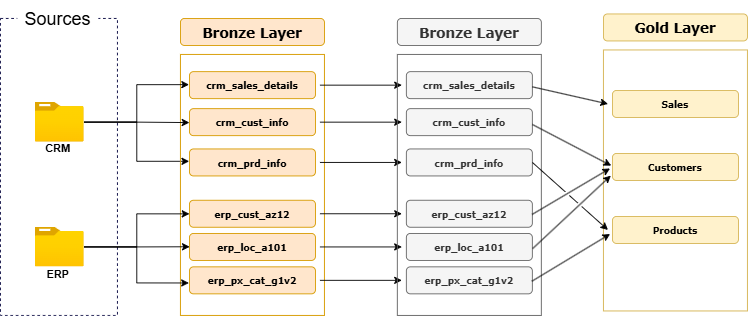

The diagram above was exported from draw.io. Its source (the exported page's mxGraphModel, read from the mxfile embedded in the PNG):
<mxGraphModel dx="975" dy="505" grid="1" gridSize="10" guides="1" tooltips="1" connect="1" arrows="1" fold="1" page="1" pageScale="1" pageWidth="1600" pageHeight="900" math="0" shadow="0">
  <root>
    <mxCell id="0" />
    <mxCell id="1" parent="0" />
    <mxCell id="UFWsSnyrJvTL8n0TNGzQ-28" edge="1" parent="1" source="UFWsSnyrJvTL8n0TNGzQ-3" style="edgeStyle=orthogonalEdgeStyle;rounded=0;orthogonalLoop=1;jettySize=auto;html=1;entryX=0.031;entryY=0.468;entryDx=0;entryDy=0;entryPerimeter=0;" target="UFWsSnyrJvTL8n0TNGzQ-17">
      <mxGeometry relative="1" as="geometry" />
    </mxCell>
    <mxCell id="UFWsSnyrJvTL8n0TNGzQ-12" parent="1" style="rounded=0;whiteSpace=wrap;html=1;labelBackgroundColor=none;fillColor=none;fontSize=15;strokeColor=#d79b00;" value="" vertex="1">
      <mxGeometry height="290" width="160" x="300" y="280" as="geometry" />
    </mxCell>
    <mxCell id="UFWsSnyrJvTL8n0TNGzQ-1" parent="1" style="rounded=0;whiteSpace=wrap;html=1;fillColor=none;strokeColor=#00003B;dashed=1;" value="" vertex="1">
      <mxGeometry height="330" width="130" x="100" y="240" as="geometry" />
    </mxCell>
    <mxCell id="UFWsSnyrJvTL8n0TNGzQ-2" parent="1" style="rounded=0;whiteSpace=wrap;html=1;strokeColor=none;fontSize=20;" value="Sources" vertex="1">
      <mxGeometry height="40" width="90" x="118.75" y="220" as="geometry" />
    </mxCell>
    <mxCell id="UFWsSnyrJvTL8n0TNGzQ-3" parent="1" style="image;aspect=fixed;html=1;points=[];align=center;fontSize=12;image=img/lib/azure2/general/Folder_Blank.svg;" value="" vertex="1">
      <mxGeometry height="44.23" width="54.5" x="138.5" y="333.11" as="geometry" />
    </mxCell>
    <mxCell id="UFWsSnyrJvTL8n0TNGzQ-5" parent="1" style="text;html=1;whiteSpace=wrap;strokeColor=none;fillColor=none;align=center;verticalAlign=middle;rounded=0;fontStyle=1" value="ERP" vertex="1">
      <mxGeometry height="8.23" width="30" x="148.75" y="520.77" as="geometry" />
    </mxCell>
    <mxCell id="UFWsSnyrJvTL8n0TNGzQ-6" parent="1" style="text;html=1;whiteSpace=wrap;strokeColor=none;fillColor=none;align=center;verticalAlign=middle;rounded=0;fontStyle=1" value="CRM" vertex="1">
      <mxGeometry height="13" width="30" x="148.75" y="378.23" as="geometry" />
    </mxCell>
    <mxCell id="UFWsSnyrJvTL8n0TNGzQ-37" edge="1" parent="1" source="UFWsSnyrJvTL8n0TNGzQ-10" style="edgeStyle=orthogonalEdgeStyle;rounded=0;orthogonalLoop=1;jettySize=auto;html=1;entryX=0.033;entryY=0.503;entryDx=0;entryDy=0;entryPerimeter=0;" target="UFWsSnyrJvTL8n0TNGzQ-18">
      <mxGeometry relative="1" as="geometry" />
    </mxCell>
    <mxCell id="UFWsSnyrJvTL8n0TNGzQ-38" edge="1" parent="1" source="UFWsSnyrJvTL8n0TNGzQ-10" style="edgeStyle=orthogonalEdgeStyle;rounded=0;orthogonalLoop=1;jettySize=auto;html=1;entryX=0.035;entryY=0.495;entryDx=0;entryDy=0;entryPerimeter=0;" target="UFWsSnyrJvTL8n0TNGzQ-19">
      <mxGeometry relative="1" as="geometry" />
    </mxCell>
    <mxCell id="UFWsSnyrJvTL8n0TNGzQ-10" parent="1" style="image;aspect=fixed;html=1;points=[];align=center;fontSize=12;image=img/lib/azure2/general/Folder_Blank.svg;" value="" vertex="1">
      <mxGeometry height="44.23" width="54.5" x="138.5" y="471.77" as="geometry" />
    </mxCell>
    <mxCell id="UFWsSnyrJvTL8n0TNGzQ-13" parent="1" style="rounded=1;whiteSpace=wrap;html=1;fillColor=#ffe6cc;strokeColor=#d79b00;fontSize=15;fontStyle=1;fontFamily=Verdana;perimeterSpacing=5;" value="Bronze Layer" vertex="1">
      <mxGeometry height="30" width="160" x="300" y="240" as="geometry" />
    </mxCell>
    <mxCell id="UFWsSnyrJvTL8n0TNGzQ-54" edge="1" parent="1" source="UFWsSnyrJvTL8n0TNGzQ-14" style="edgeStyle=orthogonalEdgeStyle;rounded=0;orthogonalLoop=1;jettySize=auto;html=1;" target="UFWsSnyrJvTL8n0TNGzQ-46">
      <mxGeometry relative="1" as="geometry" />
    </mxCell>
    <mxCell id="UFWsSnyrJvTL8n0TNGzQ-14" parent="1" style="rounded=1;whiteSpace=wrap;html=1;fillColor=#ffe6cc;strokeColor=#d79b00;fontSize=10;fontStyle=1;fontFamily=Verdana;perimeterSpacing=5;" value="crm_sales_details" vertex="1">
      <mxGeometry height="30" width="140" x="310" y="299.12" as="geometry" />
    </mxCell>
    <mxCell id="UFWsSnyrJvTL8n0TNGzQ-56" edge="1" parent="1" source="UFWsSnyrJvTL8n0TNGzQ-16" style="edgeStyle=orthogonalEdgeStyle;rounded=0;orthogonalLoop=1;jettySize=auto;html=1;exitX=1;exitY=0.5;exitDx=0;exitDy=0;" target="UFWsSnyrJvTL8n0TNGzQ-47">
      <mxGeometry relative="1" as="geometry" />
    </mxCell>
    <mxCell id="UFWsSnyrJvTL8n0TNGzQ-16" parent="1" style="rounded=1;whiteSpace=wrap;html=1;fillColor=#ffe6cc;strokeColor=#d79b00;fontSize=10;fontStyle=1;fontFamily=Verdana;perimeterSpacing=5;" value="crm_cust_info" vertex="1">
      <mxGeometry height="30" width="140" x="310" y="340.23" as="geometry" />
    </mxCell>
    <mxCell id="UFWsSnyrJvTL8n0TNGzQ-57" edge="1" parent="1" source="UFWsSnyrJvTL8n0TNGzQ-17" style="edgeStyle=orthogonalEdgeStyle;rounded=0;orthogonalLoop=1;jettySize=auto;html=1;exitX=1;exitY=0.5;exitDx=0;exitDy=0;" target="UFWsSnyrJvTL8n0TNGzQ-48">
      <mxGeometry relative="1" as="geometry" />
    </mxCell>
    <mxCell id="UFWsSnyrJvTL8n0TNGzQ-17" parent="1" style="rounded=1;whiteSpace=wrap;html=1;fillColor=#ffe6cc;strokeColor=#d79b00;fontSize=10;fontStyle=1;fontFamily=Verdana;perimeterSpacing=5;" value="crm_prd_info" vertex="1">
      <mxGeometry height="30" width="140" x="310" y="385" as="geometry" />
    </mxCell>
    <mxCell id="UFWsSnyrJvTL8n0TNGzQ-58" edge="1" parent="1" source="UFWsSnyrJvTL8n0TNGzQ-18" style="edgeStyle=orthogonalEdgeStyle;rounded=0;orthogonalLoop=1;jettySize=auto;html=1;exitX=1;exitY=0.5;exitDx=0;exitDy=0;" target="UFWsSnyrJvTL8n0TNGzQ-49">
      <mxGeometry relative="1" as="geometry" />
    </mxCell>
    <mxCell id="UFWsSnyrJvTL8n0TNGzQ-18" parent="1" style="rounded=1;whiteSpace=wrap;html=1;fillColor=#ffe6cc;strokeColor=#d79b00;fontSize=10;fontStyle=1;fontFamily=Verdana;perimeterSpacing=5;" value="erp_cust_az12" vertex="1">
      <mxGeometry height="30" width="140" x="310" y="442" as="geometry" />
    </mxCell>
    <mxCell id="UFWsSnyrJvTL8n0TNGzQ-59" edge="1" parent="1" source="UFWsSnyrJvTL8n0TNGzQ-19" style="edgeStyle=orthogonalEdgeStyle;rounded=0;orthogonalLoop=1;jettySize=auto;html=1;exitX=1;exitY=0.5;exitDx=0;exitDy=0;" target="UFWsSnyrJvTL8n0TNGzQ-50">
      <mxGeometry relative="1" as="geometry" />
    </mxCell>
    <mxCell id="UFWsSnyrJvTL8n0TNGzQ-19" parent="1" style="rounded=1;whiteSpace=wrap;html=1;fillColor=#ffe6cc;strokeColor=#d79b00;fontSize=10;fontStyle=1;fontFamily=Verdana;perimeterSpacing=5;" value="erp_loc_a101" vertex="1">
      <mxGeometry height="30" width="140" x="310" y="478.88" as="geometry" />
    </mxCell>
    <mxCell id="UFWsSnyrJvTL8n0TNGzQ-60" edge="1" parent="1" source="UFWsSnyrJvTL8n0TNGzQ-20" style="edgeStyle=orthogonalEdgeStyle;rounded=0;orthogonalLoop=1;jettySize=auto;html=1;exitX=1;exitY=0.5;exitDx=0;exitDy=0;" target="UFWsSnyrJvTL8n0TNGzQ-51">
      <mxGeometry relative="1" as="geometry" />
    </mxCell>
    <mxCell id="UFWsSnyrJvTL8n0TNGzQ-20" parent="1" style="rounded=1;whiteSpace=wrap;html=1;fillColor=#ffe6cc;strokeColor=#d79b00;fontSize=10;fontStyle=1;fontFamily=Verdana;perimeterSpacing=5;" value="erp_px_cat_g1v2" vertex="1">
      <mxGeometry height="30" width="140" x="310" y="516" as="geometry" />
    </mxCell>
    <mxCell id="UFWsSnyrJvTL8n0TNGzQ-41" edge="1" parent="1" source="UFWsSnyrJvTL8n0TNGzQ-10" style="edgeStyle=orthogonalEdgeStyle;rounded=0;orthogonalLoop=1;jettySize=auto;html=1;entryX=0.029;entryY=0.573;entryDx=0;entryDy=0;entryPerimeter=0;" target="UFWsSnyrJvTL8n0TNGzQ-20">
      <mxGeometry relative="1" as="geometry" />
    </mxCell>
    <mxCell id="UFWsSnyrJvTL8n0TNGzQ-42" edge="1" parent="1" source="UFWsSnyrJvTL8n0TNGzQ-3" style="edgeStyle=orthogonalEdgeStyle;rounded=0;orthogonalLoop=1;jettySize=auto;html=1;entryX=0.03;entryY=0.486;entryDx=0;entryDy=0;entryPerimeter=0;" target="UFWsSnyrJvTL8n0TNGzQ-14">
      <mxGeometry relative="1" as="geometry" />
    </mxCell>
    <mxCell id="UFWsSnyrJvTL8n0TNGzQ-43" edge="1" parent="1" source="UFWsSnyrJvTL8n0TNGzQ-3" style="edgeStyle=orthogonalEdgeStyle;rounded=0;orthogonalLoop=1;jettySize=auto;html=1;entryX=0.033;entryY=0.512;entryDx=0;entryDy=0;entryPerimeter=0;" target="UFWsSnyrJvTL8n0TNGzQ-16">
      <mxGeometry relative="1" as="geometry" />
    </mxCell>
    <mxCell id="UFWsSnyrJvTL8n0TNGzQ-44" parent="1" style="rounded=0;whiteSpace=wrap;html=1;labelBackgroundColor=none;fillColor=none;fontSize=15;strokeColor=#666666;fontColor=#333333;" value="" vertex="1">
      <mxGeometry height="290" width="160" x="541" y="280" as="geometry" />
    </mxCell>
    <mxCell id="UFWsSnyrJvTL8n0TNGzQ-45" parent="1" style="rounded=1;whiteSpace=wrap;html=1;fillColor=#f5f5f5;strokeColor=#666666;fontSize=15;fontStyle=1;fontFamily=Verdana;perimeterSpacing=5;fontColor=#333333;" value="Bronze Layer" vertex="1">
      <mxGeometry height="30" width="160" x="541" y="240" as="geometry" />
    </mxCell>
    <mxCell id="UFWsSnyrJvTL8n0TNGzQ-46" parent="1" style="rounded=1;whiteSpace=wrap;html=1;fillColor=#f5f5f5;strokeColor=#666666;fontSize=10;fontStyle=1;fontFamily=Verdana;perimeterSpacing=5;fontColor=#333333;" value="crm_sales_details" vertex="1">
      <mxGeometry height="30" width="140" x="551" y="299.12" as="geometry" />
    </mxCell>
    <mxCell id="UFWsSnyrJvTL8n0TNGzQ-47" parent="1" style="rounded=1;whiteSpace=wrap;html=1;fillColor=#f5f5f5;strokeColor=#666666;fontSize=10;fontStyle=1;fontFamily=Verdana;perimeterSpacing=5;fontColor=#333333;" value="crm_cust_info" vertex="1">
      <mxGeometry height="30" width="140" x="551" y="340.23" as="geometry" />
    </mxCell>
    <mxCell id="UFWsSnyrJvTL8n0TNGzQ-48" parent="1" style="rounded=1;whiteSpace=wrap;html=1;fillColor=#f5f5f5;strokeColor=#666666;fontSize=10;fontStyle=1;fontFamily=Verdana;perimeterSpacing=5;fontColor=#333333;" value="crm_prd_info" vertex="1">
      <mxGeometry height="30" width="140" x="551" y="385" as="geometry" />
    </mxCell>
    <mxCell id="UFWsSnyrJvTL8n0TNGzQ-49" parent="1" style="rounded=1;whiteSpace=wrap;html=1;fillColor=#f5f5f5;strokeColor=#666666;fontSize=10;fontStyle=1;fontFamily=Verdana;perimeterSpacing=5;fontColor=#333333;" value="erp_cust_az12" vertex="1">
      <mxGeometry height="30" width="140" x="551" y="442" as="geometry" />
    </mxCell>
    <mxCell id="UFWsSnyrJvTL8n0TNGzQ-50" parent="1" style="rounded=1;whiteSpace=wrap;html=1;fillColor=#f5f5f5;strokeColor=#666666;fontSize=10;fontStyle=1;fontFamily=Verdana;perimeterSpacing=5;fontColor=#333333;" value="erp_loc_a101" vertex="1">
      <mxGeometry height="30" width="140" x="551" y="478.88" as="geometry" />
    </mxCell>
    <mxCell id="UFWsSnyrJvTL8n0TNGzQ-51" parent="1" style="rounded=1;whiteSpace=wrap;html=1;fillColor=#f5f5f5;strokeColor=#666666;fontSize=10;fontStyle=1;fontFamily=Verdana;perimeterSpacing=5;fontColor=#333333;" value="erp_px_cat_g1v2" vertex="1">
      <mxGeometry height="30" width="140" x="551" y="516" as="geometry" />
    </mxCell>
    <mxCell id="UFWsSnyrJvTL8n0TNGzQ-61" parent="1" style="rounded=0;whiteSpace=wrap;html=1;labelBackgroundColor=none;fillColor=none;fontSize=15;strokeColor=#d6b656;" value="" vertex="1">
      <mxGeometry height="290" width="160" x="770" y="275" as="geometry" />
    </mxCell>
    <mxCell id="UFWsSnyrJvTL8n0TNGzQ-62" parent="1" style="rounded=1;whiteSpace=wrap;html=1;fillColor=#fff2cc;strokeColor=#d6b656;fontSize=15;fontStyle=1;fontFamily=Verdana;perimeterSpacing=5;" value="Gold Layer" vertex="1">
      <mxGeometry height="30" width="160" x="770" y="235" as="geometry" />
    </mxCell>
    <mxCell id="UFWsSnyrJvTL8n0TNGzQ-63" parent="1" style="rounded=1;whiteSpace=wrap;html=1;fillColor=#fff2cc;strokeColor=#d6b656;fontSize=10;fontStyle=1;fontFamily=Verdana;perimeterSpacing=5;" value="Sales" vertex="1">
      <mxGeometry height="30" width="140" x="780" y="320" as="geometry" />
    </mxCell>
    <mxCell id="UFWsSnyrJvTL8n0TNGzQ-64" parent="1" style="rounded=1;whiteSpace=wrap;html=1;fillColor=#fff2cc;strokeColor=#d6b656;fontSize=10;fontStyle=1;fontFamily=Verdana;perimeterSpacing=5;" value="Customers" vertex="1">
      <mxGeometry height="30" width="140" x="780" y="390" as="geometry" />
    </mxCell>
    <mxCell id="UFWsSnyrJvTL8n0TNGzQ-65" parent="1" style="rounded=1;whiteSpace=wrap;html=1;fillColor=#fff2cc;strokeColor=#d6b656;fontSize=10;fontStyle=1;fontFamily=Verdana;perimeterSpacing=5;" value="Products" vertex="1">
      <mxGeometry height="30" width="140" x="780" y="460" as="geometry" />
    </mxCell>
    <mxCell id="UFWsSnyrJvTL8n0TNGzQ-70" edge="1" parent="1" source="UFWsSnyrJvTL8n0TNGzQ-46" style="endArrow=classic;html=1;rounded=0;exitX=0.967;exitY=0.547;exitDx=0;exitDy=0;exitPerimeter=0;entryX=0;entryY=0.5;entryDx=0;entryDy=0;jumpStyle=gap;" target="UFWsSnyrJvTL8n0TNGzQ-63" value="">
      <mxGeometry height="50" relative="1" width="50" as="geometry">
        <mxPoint x="520" y="430" as="sourcePoint" />
        <mxPoint x="570" y="380" as="targetPoint" />
      </mxGeometry>
    </mxCell>
    <mxCell id="UFWsSnyrJvTL8n0TNGzQ-71" edge="1" parent="1" source="UFWsSnyrJvTL8n0TNGzQ-47" style="endArrow=classic;html=1;rounded=0;entryX=0.024;entryY=0.464;entryDx=0;entryDy=0;entryPerimeter=0;exitX=0.967;exitY=0.565;exitDx=0;exitDy=0;exitPerimeter=0;jumpStyle=gap;" target="UFWsSnyrJvTL8n0TNGzQ-64" value="">
      <mxGeometry height="50" relative="1" width="50" as="geometry">
        <mxPoint x="690" y="357.35" as="sourcePoint" />
        <mxPoint x="824" y="310" as="targetPoint" />
      </mxGeometry>
    </mxCell>
    <mxCell id="UFWsSnyrJvTL8n0TNGzQ-72" edge="1" parent="1" source="UFWsSnyrJvTL8n0TNGzQ-49" style="endArrow=classic;html=1;rounded=0;exitX=0.965;exitY=0.519;exitDx=0;exitDy=0;entryX=0.015;entryY=0.542;entryDx=0;entryDy=0;exitPerimeter=0;entryPerimeter=0;jumpStyle=gap;" target="UFWsSnyrJvTL8n0TNGzQ-64" value="">
      <mxGeometry height="50" relative="1" width="50" as="geometry">
        <mxPoint x="730" y="370" as="sourcePoint" />
        <mxPoint x="822" y="398" as="targetPoint" />
      </mxGeometry>
    </mxCell>
    <mxCell id="UFWsSnyrJvTL8n0TNGzQ-74" edge="1" parent="1" source="UFWsSnyrJvTL8n0TNGzQ-50" style="endArrow=classic;html=1;rounded=0;exitX=0.969;exitY=0.546;exitDx=0;exitDy=0;entryX=0.021;entryY=0.742;entryDx=0;entryDy=0;exitPerimeter=0;entryPerimeter=0;jumpStyle=gap;" target="UFWsSnyrJvTL8n0TNGzQ-64" value="">
      <mxGeometry height="50" relative="1" width="50" as="geometry">
        <mxPoint x="740" y="482" as="sourcePoint" />
        <mxPoint x="826" y="410" as="targetPoint" />
      </mxGeometry>
    </mxCell>
    <mxCell id="UFWsSnyrJvTL8n0TNGzQ-75" edge="1" parent="1" source="UFWsSnyrJvTL8n0TNGzQ-48" style="endArrow=classic;html=1;rounded=0;exitX=0.967;exitY=0.5;exitDx=0;exitDy=0;entryX=0;entryY=0.5;entryDx=0;entryDy=0;exitPerimeter=0;jumpStyle=gap;" target="UFWsSnyrJvTL8n0TNGzQ-65" value="">
      <mxGeometry height="50" relative="1" width="50" as="geometry">
        <mxPoint x="730" y="482" as="sourcePoint" />
        <mxPoint x="816" y="410" as="targetPoint" />
      </mxGeometry>
    </mxCell>
    <mxCell id="UFWsSnyrJvTL8n0TNGzQ-76" edge="1" parent="1" source="UFWsSnyrJvTL8n0TNGzQ-51" style="endArrow=classic;html=1;rounded=0;exitX=0.963;exitY=0.525;exitDx=0;exitDy=0;entryX=0.016;entryY=0.613;entryDx=0;entryDy=0;exitPerimeter=0;entryPerimeter=0;jumpStyle=gap;" target="UFWsSnyrJvTL8n0TNGzQ-65" value="">
      <mxGeometry height="50" relative="1" width="50" as="geometry">
        <mxPoint x="740" y="450" as="sourcePoint" />
        <mxPoint x="834" y="537" as="targetPoint" />
      </mxGeometry>
    </mxCell>
  </root>
</mxGraphModel>